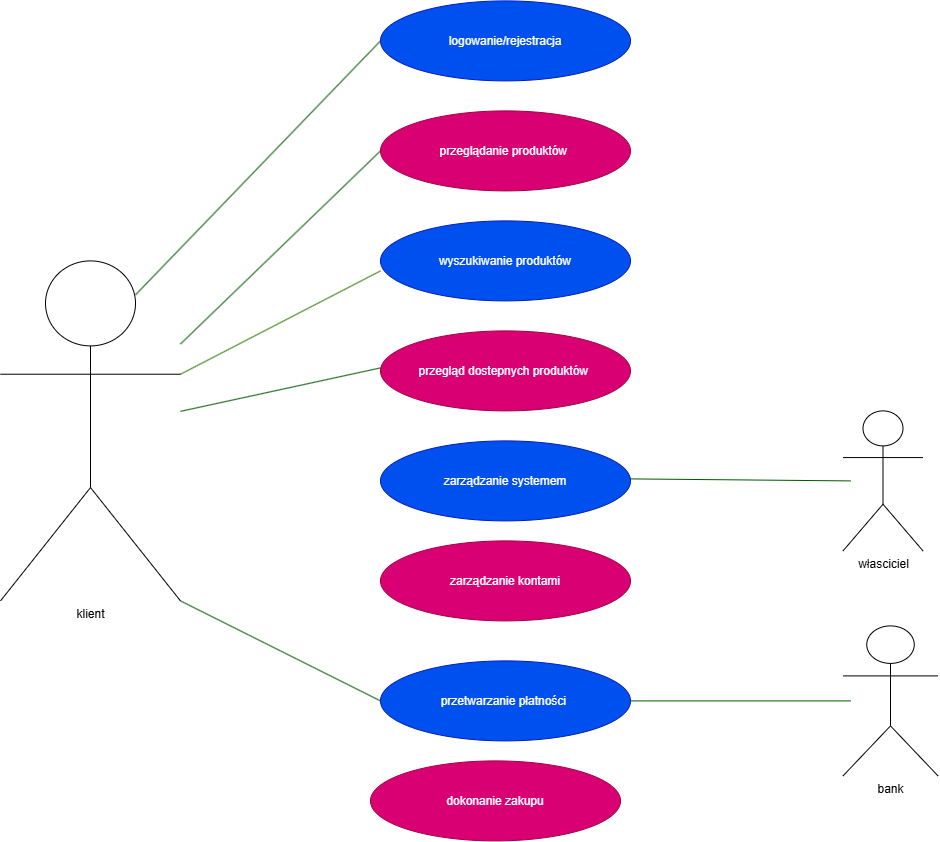

The diagram above was exported from draw.io. Its source (the exported page's mxGraphModel, read from the mxfile embedded in the PNG):
<mxGraphModel dx="1664" dy="3252" grid="1" gridSize="10" guides="1" tooltips="1" connect="1" arrows="1" fold="1" page="1" pageScale="1" pageWidth="827" pageHeight="1169" math="0" shadow="0">
  <root>
    <mxCell id="0" />
    <mxCell id="1" parent="0" />
    <mxCell id="s6tGPjs-ii9Jy2tzF4jv-5" parent="1" style="ellipse;whiteSpace=wrap;html=1;shapeInside=1;fillColor=#0050ef;fontColor=#ffffff;strokeColor=#001DBC;" value="&lt;div&gt;logowanie/rejestracja&lt;/div&gt;" vertex="1">
      <mxGeometry height="80" width="250" x="450" y="-2320" as="geometry" />
    </mxCell>
    <mxCell id="s6tGPjs-ii9Jy2tzF4jv-6" parent="1" style="ellipse;whiteSpace=wrap;html=1;shapeInside=1;fillColor=#d80073;fontColor=#ffffff;strokeColor=#A50040;" value="przeglądanie produktów&amp;nbsp;" vertex="1">
      <mxGeometry height="80" width="250" x="450" y="-2210" as="geometry" />
    </mxCell>
    <mxCell id="s6tGPjs-ii9Jy2tzF4jv-7" parent="1" style="ellipse;whiteSpace=wrap;html=1;shapeInside=1;fillColor=#d80073;fontColor=#ffffff;strokeColor=#A50040;" value="przegląd dostepnych produktów&amp;nbsp;" vertex="1">
      <mxGeometry height="80" width="250" x="450" y="-1990" as="geometry" />
    </mxCell>
    <mxCell id="s6tGPjs-ii9Jy2tzF4jv-8" parent="1" style="ellipse;whiteSpace=wrap;html=1;shapeInside=1;fillColor=#0050ef;fontColor=#ffffff;strokeColor=#001DBC;" value="zarządzanie systemem" vertex="1">
      <mxGeometry height="80" width="250" x="450" y="-1880" as="geometry" />
    </mxCell>
    <mxCell id="s6tGPjs-ii9Jy2tzF4jv-9" parent="1" style="ellipse;whiteSpace=wrap;html=1;shapeInside=1;fillColor=#0050ef;fontColor=#ffffff;strokeColor=#001DBC;" value="&lt;div&gt;przetwarzanie płatności&amp;nbsp;&lt;/div&gt;" vertex="1">
      <mxGeometry height="80" width="250" x="450" y="-1660" as="geometry" />
    </mxCell>
    <mxCell id="s6tGPjs-ii9Jy2tzF4jv-10" parent="1" style="ellipse;whiteSpace=wrap;html=1;shapeInside=1;fillColor=#0050ef;fontColor=#ffffff;strokeColor=#001DBC;" value="&lt;div&gt;wyszukiwanie produktów&lt;/div&gt;" vertex="1">
      <mxGeometry height="80" width="250" x="450" y="-2100" as="geometry" />
    </mxCell>
    <mxCell id="s6tGPjs-ii9Jy2tzF4jv-18" parent="1" style="shape=umlActor;verticalLabelPosition=bottom;verticalAlign=top;html=1;outlineConnect=0;" value="własciciel" vertex="1">
      <mxGeometry height="140" width="80" x="912.5" y="-1910" as="geometry" />
    </mxCell>
    <mxCell id="s6tGPjs-ii9Jy2tzF4jv-19" parent="1" style="shape=umlActor;verticalLabelPosition=bottom;verticalAlign=top;html=1;outlineConnect=0;" value="klient" vertex="1">
      <mxGeometry height="340" width="180" x="70" y="-2060" as="geometry" />
    </mxCell>
    <mxCell id="s6tGPjs-ii9Jy2tzF4jv-21" edge="1" parent="1" source="s6tGPjs-ii9Jy2tzF4jv-19" style="endArrow=none;html=1;rounded=0;entryX=0;entryY=0.5;entryDx=0;entryDy=0;fillColor=#008a00;strokeColor=#005700;exitX=0.75;exitY=0.1;exitDx=0;exitDy=0;exitPerimeter=0;" target="s6tGPjs-ii9Jy2tzF4jv-5" value="">
      <mxGeometry height="50" relative="1" width="50" as="geometry">
        <mxPoint x="310" y="-2150" as="sourcePoint" />
        <mxPoint x="420" y="-2210" as="targetPoint" />
      </mxGeometry>
    </mxCell>
    <mxCell id="s6tGPjs-ii9Jy2tzF4jv-23" edge="1" parent="1" source="s6tGPjs-ii9Jy2tzF4jv-19" style="endArrow=none;html=1;rounded=0;entryX=0;entryY=0.5;entryDx=0;entryDy=0;fillColor=#008a00;strokeColor=#005700;" target="s6tGPjs-ii9Jy2tzF4jv-6" value="">
      <mxGeometry height="50" relative="1" width="50" as="geometry">
        <mxPoint x="420" y="-2100" as="sourcePoint" />
        <mxPoint x="470" y="-2150" as="targetPoint" />
      </mxGeometry>
    </mxCell>
    <mxCell id="s6tGPjs-ii9Jy2tzF4jv-25" edge="1" parent="1" source="s6tGPjs-ii9Jy2tzF4jv-19" style="endArrow=none;html=1;rounded=0;fillColor=#60a917;strokeColor=#2D7600;exitX=1;exitY=0.3333333333333333;exitDx=0;exitDy=0;exitPerimeter=0;" value="">
      <mxGeometry height="50" relative="1" width="50" as="geometry">
        <mxPoint x="350" y="-2020" as="sourcePoint" />
        <mxPoint x="450" y="-2050" as="targetPoint" />
      </mxGeometry>
    </mxCell>
    <mxCell id="s6tGPjs-ii9Jy2tzF4jv-29" edge="1" parent="1" source="s6tGPjs-ii9Jy2tzF4jv-19" style="endArrow=none;html=1;rounded=0;entryX=0;entryY=0.5;entryDx=0;entryDy=0;fillColor=#008a00;strokeColor=#005700;" value="">
      <mxGeometry height="50" relative="1" width="50" as="geometry">
        <mxPoint x="340" y="-1837" as="sourcePoint" />
        <mxPoint x="450" y="-1953" as="targetPoint" />
      </mxGeometry>
    </mxCell>
    <mxCell id="s6tGPjs-ii9Jy2tzF4jv-31" edge="1" parent="1" style="endArrow=none;html=1;rounded=0;fillColor=#008a00;strokeColor=#005700;" value="">
      <mxGeometry height="50" relative="1" width="50" as="geometry">
        <mxPoint x="700" y="-1842" as="sourcePoint" />
        <mxPoint x="920" y="-1840" as="targetPoint" />
      </mxGeometry>
    </mxCell>
    <mxCell id="s6tGPjs-ii9Jy2tzF4jv-33" parent="1" style="shape=umlActor;verticalLabelPosition=bottom;verticalAlign=top;html=1;outlineConnect=0;" value="bank" vertex="1">
      <mxGeometry height="150" width="95" x="912.5" y="-1695" as="geometry" />
    </mxCell>
    <mxCell id="s6tGPjs-ii9Jy2tzF4jv-34" edge="1" parent="1" style="endArrow=none;html=1;rounded=0;fillColor=#008a00;strokeColor=#005700;" value="">
      <mxGeometry height="50" relative="1" width="50" as="geometry">
        <mxPoint x="700" y="-1620" as="sourcePoint" />
        <mxPoint x="920" y="-1620" as="targetPoint" />
      </mxGeometry>
    </mxCell>
    <mxCell id="s6tGPjs-ii9Jy2tzF4jv-35" parent="1" style="ellipse;whiteSpace=wrap;html=1;shapeInside=1;fillColor=#d80073;fontColor=#ffffff;strokeColor=#A50040;" value="dokonanie zakupu" vertex="1">
      <mxGeometry height="80" width="250" x="440" y="-1560" as="geometry" />
    </mxCell>
    <mxCell id="s6tGPjs-ii9Jy2tzF4jv-37" edge="1" parent="1" source="s6tGPjs-ii9Jy2tzF4jv-9" style="endArrow=none;html=1;rounded=0;entryX=1;entryY=1;entryDx=0;entryDy=0;entryPerimeter=0;exitX=0;exitY=0.5;exitDx=0;exitDy=0;fillColor=#008a00;strokeColor=#005700;" target="s6tGPjs-ii9Jy2tzF4jv-19" value="">
      <mxGeometry height="50" relative="1" width="50" as="geometry">
        <mxPoint x="460" y="-1650" as="sourcePoint" />
        <mxPoint x="320" y="-1870" as="targetPoint" />
      </mxGeometry>
    </mxCell>
    <mxCell id="s6tGPjs-ii9Jy2tzF4jv-38" parent="1" style="ellipse;whiteSpace=wrap;html=1;shapeInside=1;fillColor=#d80073;fontColor=#ffffff;strokeColor=#A50040;" value="zarządzanie kontami" vertex="1">
      <mxGeometry height="80" width="250" x="450" y="-1780" as="geometry" />
    </mxCell>
  </root>
</mxGraphModel>